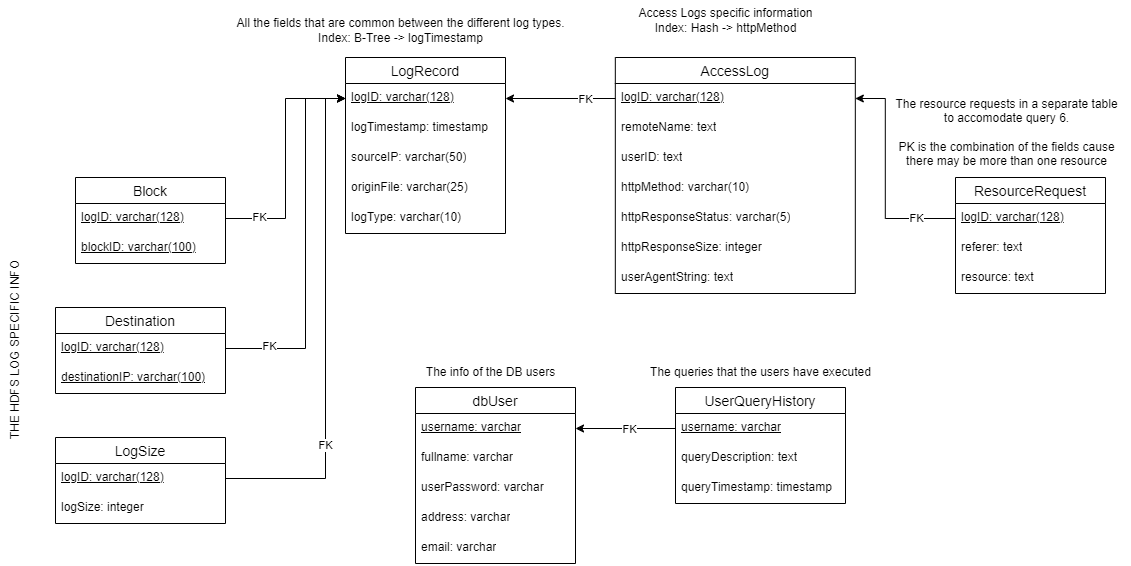

The diagram above was exported from draw.io. Its source (the exported page's mxGraphModel, read from the mxfile embedded in the PNG):
<mxGraphModel dx="1569" dy="456" grid="1" gridSize="10" guides="1" tooltips="1" connect="1" arrows="1" fold="1" page="1" pageScale="1" pageWidth="826" pageHeight="1169" background="none" math="0" shadow="0">
  <root>
    <mxCell id="0" />
    <mxCell id="1" parent="0" />
    <mxCell id="k7ACYDpetgKTYtoJwlZl-39" value="LogRecord" style="swimlane;fontStyle=0;childLayout=stackLayout;horizontal=1;startSize=26;horizontalStack=0;resizeParent=1;resizeParentMax=0;resizeLast=0;collapsible=1;marginBottom=0;align=center;fontSize=14;" parent="1" vertex="1">
      <mxGeometry x="40" y="60" width="160" height="176" as="geometry" />
    </mxCell>
    <mxCell id="k7ACYDpetgKTYtoJwlZl-40" value="&lt;u&gt;logID: varchar(128)&lt;/u&gt;" style="text;strokeColor=none;fillColor=none;spacingLeft=4;spacingRight=4;overflow=hidden;rotatable=0;points=[[0,0.5],[1,0.5]];portConstraint=eastwest;fontSize=12;whiteSpace=wrap;html=1;" parent="k7ACYDpetgKTYtoJwlZl-39" vertex="1">
      <mxGeometry y="26" width="160" height="30" as="geometry" />
    </mxCell>
    <mxCell id="k7ACYDpetgKTYtoJwlZl-41" value="logTimestamp: timestamp" style="text;strokeColor=none;fillColor=none;spacingLeft=4;spacingRight=4;overflow=hidden;rotatable=0;points=[[0,0.5],[1,0.5]];portConstraint=eastwest;fontSize=12;whiteSpace=wrap;html=1;" parent="k7ACYDpetgKTYtoJwlZl-39" vertex="1">
      <mxGeometry y="56" width="160" height="30" as="geometry" />
    </mxCell>
    <mxCell id="k7ACYDpetgKTYtoJwlZl-42" value="sourceIP: varchar(50)" style="text;strokeColor=none;fillColor=none;spacingLeft=4;spacingRight=4;overflow=hidden;rotatable=0;points=[[0,0.5],[1,0.5]];portConstraint=eastwest;fontSize=12;whiteSpace=wrap;html=1;" parent="k7ACYDpetgKTYtoJwlZl-39" vertex="1">
      <mxGeometry y="86" width="160" height="30" as="geometry" />
    </mxCell>
    <mxCell id="k7ACYDpetgKTYtoJwlZl-43" value="originFile: varchar(25)" style="text;strokeColor=none;fillColor=none;spacingLeft=4;spacingRight=4;overflow=hidden;rotatable=0;points=[[0,0.5],[1,0.5]];portConstraint=eastwest;fontSize=12;whiteSpace=wrap;html=1;" parent="k7ACYDpetgKTYtoJwlZl-39" vertex="1">
      <mxGeometry y="116" width="160" height="30" as="geometry" />
    </mxCell>
    <mxCell id="k7ACYDpetgKTYtoJwlZl-44" value="logType: varchar(10)" style="text;strokeColor=none;fillColor=none;spacingLeft=4;spacingRight=4;overflow=hidden;rotatable=0;points=[[0,0.5],[1,0.5]];portConstraint=eastwest;fontSize=12;whiteSpace=wrap;html=1;" parent="k7ACYDpetgKTYtoJwlZl-39" vertex="1">
      <mxGeometry y="146" width="160" height="30" as="geometry" />
    </mxCell>
    <mxCell id="k7ACYDpetgKTYtoJwlZl-45" value="AccessLog" style="swimlane;fontStyle=0;childLayout=stackLayout;horizontal=1;startSize=26;horizontalStack=0;resizeParent=1;resizeParentMax=0;resizeLast=0;collapsible=1;marginBottom=0;align=center;fontSize=14;" parent="1" vertex="1">
      <mxGeometry x="309.82" y="60" width="240" height="236" as="geometry" />
    </mxCell>
    <mxCell id="k7ACYDpetgKTYtoJwlZl-46" value="&lt;u style=&quot;border-color: var(--border-color);&quot;&gt;logID: varchar(128)&lt;/u&gt;" style="text;strokeColor=none;fillColor=none;spacingLeft=4;spacingRight=4;overflow=hidden;rotatable=0;points=[[0,0.5],[1,0.5]];portConstraint=eastwest;fontSize=12;whiteSpace=wrap;html=1;" parent="k7ACYDpetgKTYtoJwlZl-45" vertex="1">
      <mxGeometry y="26" width="240" height="30" as="geometry" />
    </mxCell>
    <mxCell id="k7ACYDpetgKTYtoJwlZl-47" value="remoteName: text" style="text;strokeColor=none;fillColor=none;spacingLeft=4;spacingRight=4;overflow=hidden;rotatable=0;points=[[0,0.5],[1,0.5]];portConstraint=eastwest;fontSize=12;whiteSpace=wrap;html=1;" parent="k7ACYDpetgKTYtoJwlZl-45" vertex="1">
      <mxGeometry y="56" width="240" height="30" as="geometry" />
    </mxCell>
    <mxCell id="k7ACYDpetgKTYtoJwlZl-48" value="userID: text" style="text;strokeColor=none;fillColor=none;spacingLeft=4;spacingRight=4;overflow=hidden;rotatable=0;points=[[0,0.5],[1,0.5]];portConstraint=eastwest;fontSize=12;whiteSpace=wrap;html=1;" parent="k7ACYDpetgKTYtoJwlZl-45" vertex="1">
      <mxGeometry y="86" width="240" height="30" as="geometry" />
    </mxCell>
    <mxCell id="k7ACYDpetgKTYtoJwlZl-49" value="httpMethod: varchar(10)" style="text;strokeColor=none;fillColor=none;spacingLeft=4;spacingRight=4;overflow=hidden;rotatable=0;points=[[0,0.5],[1,0.5]];portConstraint=eastwest;fontSize=12;whiteSpace=wrap;html=1;" parent="k7ACYDpetgKTYtoJwlZl-45" vertex="1">
      <mxGeometry y="116" width="240" height="30" as="geometry" />
    </mxCell>
    <mxCell id="k7ACYDpetgKTYtoJwlZl-50" value="httpResponseStatus: varchar(5)" style="text;strokeColor=none;fillColor=none;spacingLeft=4;spacingRight=4;overflow=hidden;rotatable=0;points=[[0,0.5],[1,0.5]];portConstraint=eastwest;fontSize=12;whiteSpace=wrap;html=1;" parent="k7ACYDpetgKTYtoJwlZl-45" vertex="1">
      <mxGeometry y="146" width="240" height="30" as="geometry" />
    </mxCell>
    <mxCell id="k7ACYDpetgKTYtoJwlZl-53" value="httpResponseSize: integer" style="text;strokeColor=none;fillColor=none;spacingLeft=4;spacingRight=4;overflow=hidden;rotatable=0;points=[[0,0.5],[1,0.5]];portConstraint=eastwest;fontSize=12;whiteSpace=wrap;html=1;" parent="k7ACYDpetgKTYtoJwlZl-45" vertex="1">
      <mxGeometry y="176" width="240" height="30" as="geometry" />
    </mxCell>
    <mxCell id="k7ACYDpetgKTYtoJwlZl-55" value="userAgentString: text" style="text;strokeColor=none;fillColor=none;spacingLeft=4;spacingRight=4;overflow=hidden;rotatable=0;points=[[0,0.5],[1,0.5]];portConstraint=eastwest;fontSize=12;whiteSpace=wrap;html=1;" parent="k7ACYDpetgKTYtoJwlZl-45" vertex="1">
      <mxGeometry y="206" width="240" height="30" as="geometry" />
    </mxCell>
    <mxCell id="k7ACYDpetgKTYtoJwlZl-51" style="edgeStyle=orthogonalEdgeStyle;rounded=0;orthogonalLoop=1;jettySize=auto;html=1;exitX=0;exitY=0.5;exitDx=0;exitDy=0;" parent="1" source="k7ACYDpetgKTYtoJwlZl-46" target="k7ACYDpetgKTYtoJwlZl-40" edge="1">
      <mxGeometry relative="1" as="geometry" />
    </mxCell>
    <mxCell id="k7ACYDpetgKTYtoJwlZl-52" value="FK" style="edgeLabel;html=1;align=center;verticalAlign=middle;resizable=0;points=[];" parent="k7ACYDpetgKTYtoJwlZl-51" vertex="1" connectable="0">
      <mxGeometry x="0.011" y="-2" relative="1" as="geometry">
        <mxPoint x="26" y="2" as="offset" />
      </mxGeometry>
    </mxCell>
    <mxCell id="k7ACYDpetgKTYtoJwlZl-56" value="ResourceRequest" style="swimlane;fontStyle=0;childLayout=stackLayout;horizontal=1;startSize=26;horizontalStack=0;resizeParent=1;resizeParentMax=0;resizeLast=0;collapsible=1;marginBottom=0;align=center;fontSize=14;" parent="1" vertex="1">
      <mxGeometry x="649.9999999999999" y="180" width="150" height="116" as="geometry" />
    </mxCell>
    <mxCell id="k7ACYDpetgKTYtoJwlZl-57" value="&lt;u style=&quot;border-color: var(--border-color);&quot;&gt;logID: varchar(128)&lt;/u&gt;" style="text;strokeColor=none;fillColor=none;spacingLeft=4;spacingRight=4;overflow=hidden;rotatable=0;points=[[0,0.5],[1,0.5]];portConstraint=eastwest;fontSize=12;whiteSpace=wrap;html=1;" parent="k7ACYDpetgKTYtoJwlZl-56" vertex="1">
      <mxGeometry y="26" width="150" height="30" as="geometry" />
    </mxCell>
    <mxCell id="k7ACYDpetgKTYtoJwlZl-65" value="referer: text" style="text;strokeColor=none;fillColor=none;spacingLeft=4;spacingRight=4;overflow=hidden;rotatable=0;points=[[0,0.5],[1,0.5]];portConstraint=eastwest;fontSize=12;whiteSpace=wrap;html=1;" parent="k7ACYDpetgKTYtoJwlZl-56" vertex="1">
      <mxGeometry y="56" width="150" height="30" as="geometry" />
    </mxCell>
    <mxCell id="k7ACYDpetgKTYtoJwlZl-58" value="resource: text" style="text;strokeColor=none;fillColor=none;spacingLeft=4;spacingRight=4;overflow=hidden;rotatable=0;points=[[0,0.5],[1,0.5]];portConstraint=eastwest;fontSize=12;whiteSpace=wrap;html=1;" parent="k7ACYDpetgKTYtoJwlZl-56" vertex="1">
      <mxGeometry y="86" width="150" height="30" as="geometry" />
    </mxCell>
    <mxCell id="k7ACYDpetgKTYtoJwlZl-62" style="edgeStyle=orthogonalEdgeStyle;rounded=0;orthogonalLoop=1;jettySize=auto;html=1;exitX=0;exitY=0.5;exitDx=0;exitDy=0;" parent="1" source="k7ACYDpetgKTYtoJwlZl-57" target="k7ACYDpetgKTYtoJwlZl-46" edge="1">
      <mxGeometry relative="1" as="geometry">
        <mxPoint x="59.81999999999999" y="160" as="targetPoint" />
        <Array as="points">
          <mxPoint x="579.8199999999999" y="221" />
          <mxPoint x="579.8199999999999" y="101" />
        </Array>
      </mxGeometry>
    </mxCell>
    <mxCell id="k7ACYDpetgKTYtoJwlZl-64" value="FK" style="edgeLabel;html=1;align=center;verticalAlign=middle;resizable=0;points=[];" parent="k7ACYDpetgKTYtoJwlZl-62" vertex="1" connectable="0">
      <mxGeometry x="-0.6064" y="4" relative="1" as="geometry">
        <mxPoint x="3" y="-5" as="offset" />
      </mxGeometry>
    </mxCell>
    <mxCell id="k7ACYDpetgKTYtoJwlZl-66" value="Block" style="swimlane;fontStyle=0;childLayout=stackLayout;horizontal=1;startSize=26;horizontalStack=0;resizeParent=1;resizeParentMax=0;resizeLast=0;collapsible=1;marginBottom=0;align=center;fontSize=14;" parent="1" vertex="1">
      <mxGeometry x="-230.0000000000001" y="180" width="150" height="86" as="geometry" />
    </mxCell>
    <mxCell id="k7ACYDpetgKTYtoJwlZl-67" value="&lt;u style=&quot;border-color: var(--border-color);&quot;&gt;logID: varchar(128)&lt;/u&gt;" style="text;strokeColor=none;fillColor=none;spacingLeft=4;spacingRight=4;overflow=hidden;rotatable=0;points=[[0,0.5],[1,0.5]];portConstraint=eastwest;fontSize=12;whiteSpace=wrap;html=1;" parent="k7ACYDpetgKTYtoJwlZl-66" vertex="1">
      <mxGeometry y="26" width="150" height="30" as="geometry" />
    </mxCell>
    <mxCell id="k7ACYDpetgKTYtoJwlZl-68" value="blockID: varchar(100)" style="text;strokeColor=none;fillColor=none;spacingLeft=4;spacingRight=4;overflow=hidden;rotatable=0;points=[[0,0.5],[1,0.5]];portConstraint=eastwest;fontSize=12;whiteSpace=wrap;html=1;fontStyle=4" parent="k7ACYDpetgKTYtoJwlZl-66" vertex="1">
      <mxGeometry y="56" width="150" height="30" as="geometry" />
    </mxCell>
    <mxCell id="k7ACYDpetgKTYtoJwlZl-71" style="edgeStyle=orthogonalEdgeStyle;rounded=0;orthogonalLoop=1;jettySize=auto;html=1;exitX=1;exitY=0.5;exitDx=0;exitDy=0;" parent="1" source="k7ACYDpetgKTYtoJwlZl-67" target="k7ACYDpetgKTYtoJwlZl-40" edge="1">
      <mxGeometry relative="1" as="geometry" />
    </mxCell>
    <mxCell id="k7ACYDpetgKTYtoJwlZl-93" value="FK" style="edgeLabel;html=1;align=center;verticalAlign=middle;resizable=0;points=[];" parent="k7ACYDpetgKTYtoJwlZl-71" vertex="1" connectable="0">
      <mxGeometry x="-0.7274" y="2" relative="1" as="geometry">
        <mxPoint as="offset" />
      </mxGeometry>
    </mxCell>
    <mxCell id="k7ACYDpetgKTYtoJwlZl-75" value="Destination" style="swimlane;fontStyle=0;childLayout=stackLayout;horizontal=1;startSize=26;horizontalStack=0;resizeParent=1;resizeParentMax=0;resizeLast=0;collapsible=1;marginBottom=0;align=center;fontSize=14;" parent="1" vertex="1">
      <mxGeometry x="-250" y="310" width="170" height="86" as="geometry" />
    </mxCell>
    <mxCell id="k7ACYDpetgKTYtoJwlZl-76" value="&lt;u style=&quot;border-color: var(--border-color);&quot;&gt;logID: varchar(128)&lt;/u&gt;" style="text;strokeColor=none;fillColor=none;spacingLeft=4;spacingRight=4;overflow=hidden;rotatable=0;points=[[0,0.5],[1,0.5]];portConstraint=eastwest;fontSize=12;whiteSpace=wrap;html=1;" parent="k7ACYDpetgKTYtoJwlZl-75" vertex="1">
      <mxGeometry y="26" width="170" height="30" as="geometry" />
    </mxCell>
    <mxCell id="k7ACYDpetgKTYtoJwlZl-77" value="destinationIP: varchar(100)" style="text;strokeColor=none;fillColor=none;spacingLeft=4;spacingRight=4;overflow=hidden;rotatable=0;points=[[0,0.5],[1,0.5]];portConstraint=eastwest;fontSize=12;whiteSpace=wrap;html=1;fontStyle=4" parent="k7ACYDpetgKTYtoJwlZl-75" vertex="1">
      <mxGeometry y="56" width="170" height="30" as="geometry" />
    </mxCell>
    <mxCell id="k7ACYDpetgKTYtoJwlZl-78" style="edgeStyle=orthogonalEdgeStyle;rounded=0;orthogonalLoop=1;jettySize=auto;html=1;exitX=1;exitY=0.5;exitDx=0;exitDy=0;" parent="1" source="k7ACYDpetgKTYtoJwlZl-76" target="k7ACYDpetgKTYtoJwlZl-40" edge="1">
      <mxGeometry relative="1" as="geometry">
        <Array as="points">
          <mxPoint y="351" />
          <mxPoint y="101" />
        </Array>
      </mxGeometry>
    </mxCell>
    <mxCell id="k7ACYDpetgKTYtoJwlZl-92" value="FK" style="edgeLabel;html=1;align=center;verticalAlign=middle;resizable=0;points=[];" parent="k7ACYDpetgKTYtoJwlZl-78" vertex="1" connectable="0">
      <mxGeometry x="-0.766" y="3" relative="1" as="geometry">
        <mxPoint as="offset" />
      </mxGeometry>
    </mxCell>
    <mxCell id="k7ACYDpetgKTYtoJwlZl-81" value="LogSize" style="swimlane;fontStyle=0;childLayout=stackLayout;horizontal=1;startSize=26;horizontalStack=0;resizeParent=1;resizeParentMax=0;resizeLast=0;collapsible=1;marginBottom=0;align=center;fontSize=14;" parent="1" vertex="1">
      <mxGeometry x="-250" y="440" width="170" height="86" as="geometry" />
    </mxCell>
    <mxCell id="k7ACYDpetgKTYtoJwlZl-82" value="&lt;u style=&quot;border-color: var(--border-color);&quot;&gt;logID: varchar(128)&lt;/u&gt;" style="text;strokeColor=none;fillColor=none;spacingLeft=4;spacingRight=4;overflow=hidden;rotatable=0;points=[[0,0.5],[1,0.5]];portConstraint=eastwest;fontSize=12;whiteSpace=wrap;html=1;" parent="k7ACYDpetgKTYtoJwlZl-81" vertex="1">
      <mxGeometry y="26" width="170" height="30" as="geometry" />
    </mxCell>
    <mxCell id="k7ACYDpetgKTYtoJwlZl-83" value="logSize: integer" style="text;strokeColor=none;fillColor=none;spacingLeft=4;spacingRight=4;overflow=hidden;rotatable=0;points=[[0,0.5],[1,0.5]];portConstraint=eastwest;fontSize=12;whiteSpace=wrap;html=1;fontStyle=0" parent="k7ACYDpetgKTYtoJwlZl-81" vertex="1">
      <mxGeometry y="56" width="170" height="30" as="geometry" />
    </mxCell>
    <mxCell id="k7ACYDpetgKTYtoJwlZl-84" style="edgeStyle=orthogonalEdgeStyle;rounded=0;orthogonalLoop=1;jettySize=auto;html=1;exitX=1;exitY=0.5;exitDx=0;exitDy=0;" parent="1" source="k7ACYDpetgKTYtoJwlZl-82" target="k7ACYDpetgKTYtoJwlZl-40" edge="1">
      <mxGeometry relative="1" as="geometry">
        <Array as="points">
          <mxPoint x="20" y="481" />
          <mxPoint x="20" y="101" />
        </Array>
      </mxGeometry>
    </mxCell>
    <mxCell id="k7ACYDpetgKTYtoJwlZl-85" value="FK" style="edgeLabel;html=1;align=center;verticalAlign=middle;resizable=0;points=[];" parent="k7ACYDpetgKTYtoJwlZl-84" vertex="1" connectable="0">
      <mxGeometry x="-0.4652" y="1" relative="1" as="geometry">
        <mxPoint as="offset" />
      </mxGeometry>
    </mxCell>
    <mxCell id="k7ACYDpetgKTYtoJwlZl-86" value="All the fields that are common between the different log types.&lt;br&gt;Index: B-Tree -&amp;gt; logTimestamp" style="text;html=1;align=center;verticalAlign=middle;resizable=0;points=[];autosize=1;strokeColor=none;fillColor=none;" parent="1" vertex="1">
      <mxGeometry x="-80" y="13" width="350" height="40" as="geometry" />
    </mxCell>
    <mxCell id="k7ACYDpetgKTYtoJwlZl-87" value="Access Logs specific information&lt;br&gt;Index: Hash -&amp;gt; httpMethod" style="text;html=1;align=center;verticalAlign=middle;resizable=0;points=[];autosize=1;strokeColor=none;fillColor=none;" parent="1" vertex="1">
      <mxGeometry x="320" y="3" width="200" height="40" as="geometry" />
    </mxCell>
    <mxCell id="k7ACYDpetgKTYtoJwlZl-88" value="The resource requests in a separate table &lt;br&gt;to accomodate query 6.&lt;br&gt;&lt;br&gt;PK is the combination of the fields cause&lt;br&gt;there may be more than one resource" style="text;html=1;align=center;verticalAlign=middle;resizable=0;points=[];autosize=1;strokeColor=none;fillColor=none;" parent="1" vertex="1">
      <mxGeometry x="576" y="90" width="250" height="90" as="geometry" />
    </mxCell>
    <mxCell id="k7ACYDpetgKTYtoJwlZl-89" value="THE HDFS LOG SPECIFIC INFO" style="text;html=1;align=center;verticalAlign=middle;resizable=0;points=[];autosize=1;strokeColor=none;fillColor=none;rotation=-90;" parent="1" vertex="1">
      <mxGeometry x="-390" y="338" width="200" height="30" as="geometry" />
    </mxCell>
    <mxCell id="iBiCyHThfO13yVJSUowh-1" value="dbUser" style="swimlane;fontStyle=0;childLayout=stackLayout;horizontal=1;startSize=26;horizontalStack=0;resizeParent=1;resizeParentMax=0;resizeLast=0;collapsible=1;marginBottom=0;align=center;fontSize=14;" parent="1" vertex="1">
      <mxGeometry x="110" y="390" width="160" height="176" as="geometry" />
    </mxCell>
    <mxCell id="iBiCyHThfO13yVJSUowh-2" value="&lt;u&gt;username: varchar&lt;/u&gt;" style="text;strokeColor=none;fillColor=none;spacingLeft=4;spacingRight=4;overflow=hidden;rotatable=0;points=[[0,0.5],[1,0.5]];portConstraint=eastwest;fontSize=12;whiteSpace=wrap;html=1;" parent="iBiCyHThfO13yVJSUowh-1" vertex="1">
      <mxGeometry y="26" width="160" height="30" as="geometry" />
    </mxCell>
    <mxCell id="iBiCyHThfO13yVJSUowh-3" value="fullname: varchar" style="text;strokeColor=none;fillColor=none;spacingLeft=4;spacingRight=4;overflow=hidden;rotatable=0;points=[[0,0.5],[1,0.5]];portConstraint=eastwest;fontSize=12;whiteSpace=wrap;html=1;" parent="iBiCyHThfO13yVJSUowh-1" vertex="1">
      <mxGeometry y="56" width="160" height="30" as="geometry" />
    </mxCell>
    <mxCell id="iBiCyHThfO13yVJSUowh-4" value="userPassword: varchar" style="text;strokeColor=none;fillColor=none;spacingLeft=4;spacingRight=4;overflow=hidden;rotatable=0;points=[[0,0.5],[1,0.5]];portConstraint=eastwest;fontSize=12;whiteSpace=wrap;html=1;" parent="iBiCyHThfO13yVJSUowh-1" vertex="1">
      <mxGeometry y="86" width="160" height="30" as="geometry" />
    </mxCell>
    <mxCell id="iBiCyHThfO13yVJSUowh-5" value="address: varchar" style="text;strokeColor=none;fillColor=none;spacingLeft=4;spacingRight=4;overflow=hidden;rotatable=0;points=[[0,0.5],[1,0.5]];portConstraint=eastwest;fontSize=12;whiteSpace=wrap;html=1;" parent="iBiCyHThfO13yVJSUowh-1" vertex="1">
      <mxGeometry y="116" width="160" height="30" as="geometry" />
    </mxCell>
    <mxCell id="iBiCyHThfO13yVJSUowh-6" value="email: varchar" style="text;strokeColor=none;fillColor=none;spacingLeft=4;spacingRight=4;overflow=hidden;rotatable=0;points=[[0,0.5],[1,0.5]];portConstraint=eastwest;fontSize=12;whiteSpace=wrap;html=1;" parent="iBiCyHThfO13yVJSUowh-1" vertex="1">
      <mxGeometry y="146" width="160" height="30" as="geometry" />
    </mxCell>
    <mxCell id="iBiCyHThfO13yVJSUowh-7" value="UserQueryHistory" style="swimlane;fontStyle=0;childLayout=stackLayout;horizontal=1;startSize=26;horizontalStack=0;resizeParent=1;resizeParentMax=0;resizeLast=0;collapsible=1;marginBottom=0;align=center;fontSize=14;" parent="1" vertex="1">
      <mxGeometry x="370" y="390" width="170" height="116" as="geometry" />
    </mxCell>
    <mxCell id="iBiCyHThfO13yVJSUowh-8" value="&lt;u style=&quot;border-color: var(--border-color);&quot;&gt;username: varchar&lt;/u&gt;" style="text;strokeColor=none;fillColor=none;spacingLeft=4;spacingRight=4;overflow=hidden;rotatable=0;points=[[0,0.5],[1,0.5]];portConstraint=eastwest;fontSize=12;whiteSpace=wrap;html=1;" parent="iBiCyHThfO13yVJSUowh-7" vertex="1">
      <mxGeometry y="26" width="170" height="30" as="geometry" />
    </mxCell>
    <mxCell id="iBiCyHThfO13yVJSUowh-9" value="queryDescription: text" style="text;strokeColor=none;fillColor=none;spacingLeft=4;spacingRight=4;overflow=hidden;rotatable=0;points=[[0,0.5],[1,0.5]];portConstraint=eastwest;fontSize=12;whiteSpace=wrap;html=1;fontStyle=0" parent="iBiCyHThfO13yVJSUowh-7" vertex="1">
      <mxGeometry y="56" width="170" height="30" as="geometry" />
    </mxCell>
    <mxCell id="iBiCyHThfO13yVJSUowh-10" value="queryTimestamp: timestamp" style="text;strokeColor=none;fillColor=none;spacingLeft=4;spacingRight=4;overflow=hidden;rotatable=0;points=[[0,0.5],[1,0.5]];portConstraint=eastwest;fontSize=12;whiteSpace=wrap;html=1;fontStyle=0" parent="iBiCyHThfO13yVJSUowh-7" vertex="1">
      <mxGeometry y="86" width="170" height="30" as="geometry" />
    </mxCell>
    <mxCell id="iBiCyHThfO13yVJSUowh-11" style="edgeStyle=orthogonalEdgeStyle;rounded=0;orthogonalLoop=1;jettySize=auto;html=1;exitX=0;exitY=0.5;exitDx=0;exitDy=0;" parent="1" source="iBiCyHThfO13yVJSUowh-8" target="iBiCyHThfO13yVJSUowh-2" edge="1">
      <mxGeometry relative="1" as="geometry" />
    </mxCell>
    <mxCell id="iBiCyHThfO13yVJSUowh-12" value="FK" style="edgeLabel;html=1;align=center;verticalAlign=middle;resizable=0;points=[];" parent="iBiCyHThfO13yVJSUowh-11" vertex="1" connectable="0">
      <mxGeometry x="-0.0631" y="3" relative="1" as="geometry">
        <mxPoint y="-3" as="offset" />
      </mxGeometry>
    </mxCell>
    <mxCell id="iBiCyHThfO13yVJSUowh-13" value="The info of the DB users" style="text;html=1;align=center;verticalAlign=middle;resizable=0;points=[];autosize=1;strokeColor=none;fillColor=none;" parent="1" vertex="1">
      <mxGeometry x="110" y="360" width="150" height="30" as="geometry" />
    </mxCell>
    <mxCell id="iBiCyHThfO13yVJSUowh-14" value="The queries that the users have executed" style="text;html=1;align=center;verticalAlign=middle;resizable=0;points=[];autosize=1;strokeColor=none;fillColor=none;" parent="1" vertex="1">
      <mxGeometry x="335" y="360" width="240" height="30" as="geometry" />
    </mxCell>
  </root>
</mxGraphModel>